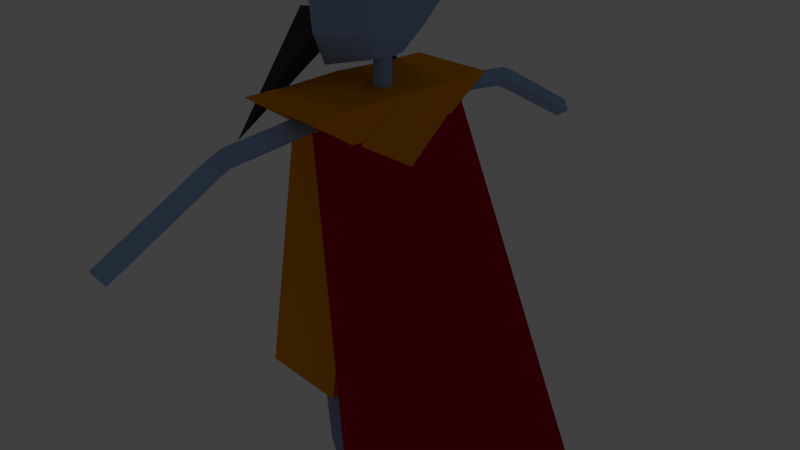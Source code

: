 # Source: evilLord.blend  (saved by Blender 2.79.0; exported with 4.5.12 LTS)
import bpy
from mathutils import Matrix  # noqa: F401  (used for matrix-valued properties, if any)

bpy.ops.wm.read_factory_settings(use_empty=True)
scene = bpy.context.scene
scene.name = 'Scene'

# ---- collections
col_collection_1 = bpy.data.collections.new('Collection 1'); scene.collection.children.link(col_collection_1)

# ---- materials (node trees are filled in below, after node groups)
mat_material_001 = bpy.data.materials.new('Material.001')
mat_material_001.alpha_threshold = 0.0
mat_material_001.use_transparent_shadow = False
mat_material_001.diffuse_color = (0.4189, 0.0, 0.01741, 1.0)
mat_material_001.roughness = 0.5
mat_material_001.specular_intensity = 0.0
mat_material_002 = bpy.data.materials.new('Material.002')
mat_material_002.alpha_threshold = 0.0
mat_material_002.use_transparent_shadow = False
mat_material_002.diffuse_color = (0.8, 0.2734, 0.0, 1.0)
mat_material_002.roughness = 0.5
mat_material_002.specular_intensity = 0.3565
mat_material_003 = bpy.data.materials.new('Material.003')
mat_material_003.alpha_threshold = 0.0
mat_material_003.use_transparent_shadow = False
mat_material_003.diffuse_color = (0.04928, 0.04928, 0.04928, 1.0)
mat_material_003.roughness = 0.5
mat_material_003.specular_intensity = 0.0
mat_material = bpy.data.materials.new('Material')
mat_material.alpha_threshold = 0.0
mat_material.use_transparent_shadow = False
mat_material.diffuse_color = (0.3135, 0.4725, 0.7842, 1.0)
mat_material.roughness = 0.5
mat_material.specular_intensity = 0.0
mat_material.line_color = (0.0, 0.0, 0.0, 1.0)

# ---- material node trees

# ---- world
world_world = bpy.data.worlds.new('World'); scene.world = world_world
world_world.color = (0.05088, 0.05088, 0.05088)
world_world.use_sun_shadow = False
world_world.sun_shadow_jitter_overblur = 0.0
world_world.cycles.sampling_method = 'MANUAL'

# ---- cameras
cam_camera = bpy.data.cameras.new('Camera')
cam_camera.clip_end = 100.0
cam_camera.lens = 35.0
cam_camera.sensor_width = 32.0
cam_camera.sensor_height = 18.0
cam_camera.ortho_scale = 7.314
cam_camera.dof.focus_distance = 0.0
cam_camera.dof.aperture_fstop = 128.0

# ---- lights
light_lamp = bpy.data.lights.new('Lamp', 'POINT')
light_lamp.transmission_factor = 0.0
light_lamp.cutoff_distance = 30.0
light_lamp.energy = 100.0
light_lamp.shadow_buffer_clip_start = 1.001
light_lamp.shadow_soft_size = 0.1
light_lamp.shadow_maximum_resolution = 0.006
light_lamp.use_absolute_resolution = True

# ---- meshes
me_cube_006 = bpy.data.meshes.new('Cube.006')
me_cube_006.from_pydata([(7.864, -0.6131, -2.968), (-2.936, 0.2894, -1.053), (7.864, 3.155, -2.968), (-2.936, 2.289, -1.053), (9.779, -0.6131, -2.937), (-1.021, 0.2894, -1.022), (9.779, 3.155, -2.937), (-1.021, 2.289, -1.022), (-4.418, 0.1483, -0.3801), (-4.418, 0.1483, -0.2495), (-8.228, 0.7841, -0.2495), (-8.228, 0.7841, -0.3801), (-0.2267, 0.7678, -0.3801), (-0.2267, 0.7678, -0.2495), (-6.323, 0.4662, -0.3801), (-2.131, 1.086, -0.2495), (-6.323, 0.4662, -0.2495), (-2.131, 1.086, -0.3801), (-4.227, 0.7759, -0.04923), (-3.418, 0.458, -0.04923), (-2.323, 0.458, -0.2495), (-6.132, 1.094, -0.2495), (-6.132, 1.094, -0.3801), (-2.323, 0.458, -0.3801), (-4.227, 0.7759, -0.2495), (-4.227, 0.7759, -0.3801), (-4.418, 0.3551, -0.04923), (-4.549, 0.4662, -0.04923), (-11.92, 1.401, -0.3801), (-11.92, 1.401, -0.2495), (-8.112, 0.7647, -0.2495), (-8.112, 0.7647, -0.3801), (-7.73, 2.02, -0.3801), (-7.73, 2.02, -0.2495), (-10.02, 1.083, -0.3801), (-5.825, 1.702, -0.2495), (-10.02, 1.083, -0.2495), (-5.825, 1.702, -0.3801), (-7.921, 1.392, -0.04923), (-9.825, 1.51, -0.04923), (-9.825, 1.71, -0.2495), (-6.016, 1.074, -0.2495), (-6.016, 1.074, -0.3801), (-9.825, 1.71, -0.3801), (-7.921, 1.392, -0.2495), (-7.921, 1.392, -0.3801), (-10.39, 1.401, -0.04924), (-10.02, 1.283, -0.04924), (3.552, 1.326, -0.3801), (3.552, 1.326, -0.2495), (-0.2576, 1.962, -0.2495), (-0.2576, 1.962, -0.3801), (-0.6399, 0.7067, -0.3801), (-0.6399, 0.7067, -0.2495), (1.647, 1.644, -0.3801), (-2.545, 1.025, -0.2495), (1.647, 1.644, -0.2495), (-2.545, 1.025, -0.3801), (-0.564, 1.334, -0.04923), (1.456, 1.252, -0.04923), (1.456, 1.016, -0.2495), (-2.354, 1.652, -0.2495), (-2.354, 1.652, -0.3801), (1.456, 1.016, -0.3801), (-0.4488, 1.334, -0.2495), (-0.4488, 1.334, -0.3801), (2.29, 1.326, -0.04923), (1.647, 1.421, -0.04923), (-3.951, 2.578, -0.3801), (-3.951, 2.578, -0.2495), (-0.1416, 1.943, -0.2495), (-0.1416, 1.943, -0.3801), (-8.143, 1.959, -0.3801), (-8.143, 1.959, -0.2495), (-2.046, 2.261, -0.3801), (-6.238, 1.641, -0.2495), (-2.046, 2.261, -0.2495), (-6.238, 1.641, -0.3801), (-4.142, 1.951, -0.04923), (-4.569, 2.269, -0.04923), (-6.047, 2.269, -0.2495), (-2.237, 1.633, -0.2495), (-2.237, 1.633, -0.3801), (-6.047, 2.269, -0.3801), (-4.142, 1.951, -0.2495), (-4.142, 1.951, -0.3801), (-3.951, 2.335, -0.04923), (-3.613, 2.261, -0.04923), (-8.628, 2.754, -1.126), (-10.3, 1.588, -0.6855), (-8.521, 2.754, -1.126), (-7.078, 1.588, -0.6855), (-10.3, 1.331, -0.7464), (-10.3, 1.331, -0.7024), (-7.078, 1.331, -0.7464), (-7.078, 1.331, -0.7024), (-8.628, -0.08134, -1.126), (-10.3, 1.084, -0.6855), (-8.521, -0.08134, -1.126), (-7.078, 1.084, -0.6855), (-10.3, 1.341, -0.7464), (-10.3, 1.341, -0.7024), (-7.078, 1.341, -0.7464), (-7.078, 1.341, -0.7024), (-8.138, 2.509, -2.172), (-7.923, 1.966, -0.9519), (-0.6413, 2.031, -1.105), (-7.924, 2.031, -1.105), (-0.3275, 2.547, -2.155), (-0.643, 1.966, -0.9519), (-4.283, 1.966, -0.9519), (-7.923, 2.678, -0.953), (-4.283, 2.031, -1.105), (-0.643, 2.678, -0.953), (-4.283, 2.678, -0.953), (-9.316, 1.324, -1.083), (0.3269, 1.324, -1.075), (-8.138, 0.1391, -2.172), (-7.923, 0.6817, -0.9519), (-0.6413, 0.6168, -1.105), (-7.924, 0.6168, -1.105), (-0.3275, 0.1009, -2.155), (-0.643, 0.6817, -0.9519), (-7.923, 1.324, -2.15), (-8.199, 1.324, -0.9473), (-0.643, 1.324, -2.15), (-0.631, 1.324, -0.9515), (-4.283, 0.6817, -0.9519), (-7.923, -0.03049, -0.953), (-4.283, 0.6168, -1.105), (-0.643, -0.03049, -0.953), (-4.283, -0.03049, -0.953), (-3.693, 1.288, -0.9909), (-3.693, 1.288, -0.6728), (-3.693, 1.424, -0.9909), (-3.693, 1.424, -0.6728), (-2.572, 1.288, -0.9909), (-2.572, 1.288, -0.6728), (-2.572, 1.424, -0.9909), (-2.572, 1.424, -0.6728), (-8.107, 1.647, -0.6014), (-8.342, 1.638, -0.5925), (-8.547, 1.631, -0.5804), (-8.716, 1.625, -0.5658), (-8.919, 1.617, -0.531), (-8.945, 1.616, -0.5121), (-8.919, 1.617, -0.4932), (-8.841, 1.62, -0.4751), (-8.716, 1.625, -0.4584), (-8.547, 1.631, -0.4438), (-8.342, 1.638, -0.4317), (-8.107, 1.647, -0.4228), (-7.853, 1.656, -0.4173), (-7.643, 1.703, -0.6069), (-7.697, 1.739, -0.6014), (-7.746, 1.772, -0.5925), (-7.789, 1.801, -0.5804), (-7.824, 1.825, -0.5658), (-7.85, 1.842, -0.5491), (-7.867, 1.853, -0.531), (-7.872, 1.857, -0.5121), (-7.867, 1.853, -0.4932), (-7.85, 1.842, -0.4751), (-7.824, 1.825, -0.4584), (-7.789, 1.801, -0.4438), (-7.746, 1.772, -0.4317), (-7.697, 1.739, -0.4228), (-7.643, 1.703, -0.4173), (-7.323, 1.676, -0.6069), (-7.069, 1.685, -0.6014), (-6.834, 1.694, -0.5925), (-6.628, 1.701, -0.5804), (-6.46, 1.707, -0.5658), (-6.334, 1.712, -0.5491), (-6.257, 1.715, -0.531), (-6.231, 1.716, -0.5121), (-6.257, 1.715, -0.4932), (-6.334, 1.712, -0.4751), (-6.46, 1.707, -0.4584), (-6.628, 1.701, -0.4438), (-6.834, 1.694, -0.4317), (-7.069, 1.685, -0.4228), (-7.323, 1.676, -0.4173), (-7.588, 1.666, -0.4154), (-7.588, 1.666, -0.6087), (-7.532, 1.629, -0.6069), (-7.479, 1.593, -0.6014), (-7.43, 1.56, -0.5925), (-7.387, 1.531, -0.5804), (-7.352, 1.507, -0.5658), (-7.325, 1.49, -0.5491), (-7.309, 1.479, -0.531), (-7.304, 1.475, -0.5121), (-7.309, 1.479, -0.4932), (-7.325, 1.49, -0.4751), (-7.352, 1.507, -0.4584), (-7.387, 1.531, -0.4438), (-7.43, 1.56, -0.4317), (-7.479, 1.593, -0.4228), (-7.532, 1.629, -0.4173), (-7.853, 1.656, -0.6069), (-8.841, 1.62, -0.5491), (-10.84, 1.25, -0.643), (-8.691, 1.25, -0.435), (-10.84, 1.462, -0.643), (-8.691, 1.462, -0.435), (-6.949, 1.25, -0.7579), (-4.799, 1.25, -0.5499), (-6.949, 1.462, -0.7579), (-4.799, 1.462, -0.5499), (-0.4805, 2.005, -0.3546), (-6.724, 1.966, -0.3609), (-7.192, 1.664, -0.2266), (-1.68, 1.666, -0.2245), (-1.69, 1.36, -0.2259), (-8.351, 1.36, -0.2259), (-0.2224, 1.987, -0.5538), (-6.746, 1.966, -0.5552), (-1.552, 1.783, -0.7156), (-6.572, 1.931, -0.7461), (-7.303, 1.679, -0.8927), (-2.66, 1.598, -0.8276), (-1.929, 1.36, -0.8195), (-8.718, 1.36, -0.8892), (-0.4805, 0.7192, -0.3546), (-6.724, 0.7589, -0.3609), (-9.263, 1.362, -0.3559), (-7.192, 1.061, -0.2266), (-1.68, 1.058, -0.2245), (-9.263, 1.362, -0.3559), (0.3367, 1.362, -0.3441), (-1.69, 1.365, -0.2259), (-8.351, 1.365, -0.2259), (-0.2224, 0.7374, -0.5538), (-6.746, 0.7589, -0.5552), (-1.552, 0.9418, -0.7156), (-6.572, 0.794, -0.7461), (-8.956, 1.362, -0.749), (-7.303, 1.045, -0.8927), (-2.66, 1.127, -0.8276), (-9.225, 1.362, -0.5569), (-8.956, 1.362, -0.749), (0.5228, 1.362, -0.5552), (-1.171, 1.362, -0.7408), (-1.929, 1.364, -0.8195), (-8.718, 1.364, -0.8892), (-8.104, 1.078, -0.6014), (-8.338, 1.087, -0.5925), (-8.542, 1.095, -0.5804), (-8.71, 1.102, -0.5658), (-8.912, 1.11, -0.531), (-8.938, 1.111, -0.5121), (-8.912, 1.11, -0.4932), (-8.835, 1.107, -0.4751), (-8.71, 1.102, -0.4584), (-8.542, 1.095, -0.4438), (-8.338, 1.087, -0.4317), (-8.104, 1.078, -0.4228), (-7.851, 1.067, -0.4173), (-7.527, 1.094, -0.6069), (-7.469, 1.129, -0.6014), (-7.416, 1.162, -0.5925), (-7.369, 1.191, -0.5804), (-7.33, 1.215, -0.5658), (-7.301, 1.232, -0.5491), (-7.284, 1.243, -0.531), (-7.278, 1.247, -0.5121), (-7.284, 1.243, -0.4932), (-7.301, 1.232, -0.4751), (-7.33, 1.215, -0.4584), (-7.369, 1.191, -0.4438), (-7.416, 1.162, -0.4317), (-7.469, 1.129, -0.4228), (-7.527, 1.094, -0.4173), (-7.324, 1.046, -0.6069), (-7.071, 1.036, -0.6014), (-6.838, 1.027, -0.5925), (-6.633, 1.018, -0.5804), (-6.465, 1.012, -0.5658), (-6.341, 1.007, -0.5491), (-6.264, 1.003, -0.531), (-6.238, 1.002, -0.5121), (-6.264, 1.003, -0.4932), (-6.341, 1.007, -0.4751), (-6.465, 1.012, -0.4584), (-6.633, 1.018, -0.4438), (-6.838, 1.027, -0.4317), (-7.071, 1.036, -0.4228), (-7.324, 1.046, -0.4173), (-7.588, 1.057, -0.4154), (-7.588, 1.057, -0.6087), (-7.648, 1.02, -0.6069), (-7.706, 0.9841, -0.6014), (-7.76, 0.9512, -0.5925), (-7.807, 0.9224, -0.5804), (-7.846, 0.8988, -0.5658), (-7.874, 0.8812, -0.5491), (-7.892, 0.8704, -0.531), (-7.898, 0.8668, -0.5121), (-7.892, 0.8704, -0.4932), (-7.874, 0.8812, -0.4751), (-7.846, 0.8988, -0.4584), (-7.807, 0.9224, -0.4438), (-7.76, 0.9512, -0.4317), (-7.706, 0.9841, -0.4228), (-7.648, 1.02, -0.4173), (-7.851, 1.067, -0.6069), (-8.835, 1.107, -0.5491), (-3.92, -2.19, -1.389), (-3.92, 0.6752, -1.066), (-2.678, -2.252, -1.35), (-2.678, 0.6752, -1.021), (-3.92, -2.314, -1.311), (-3.92, 0.6752, -0.9772), (-5.161, -2.252, -1.35), (-5.161, 0.6752, -1.021), (-3.92, -0.6757, -1.115), (-2.678, -0.7144, -1.072), (-3.92, -0.753, -1.03), (-5.161, -0.7144, -1.072), (-2.678, -0.8974, -1.099), (-3.92, -0.9596, -1.06), (-5.161, -0.8974, -1.099), (-3.92, -0.8352, -1.138), (-4.322, 4.999, -1.387), (-3.637, 2.134, -1.065), (-5.062, 5.061, -1.343), (-4.366, 2.134, -1.016), (-4.158, 5.123, -1.31), (-3.45, 2.134, -0.9775), (-3.417, 5.061, -1.353), (-2.721, 2.134, -1.026), (-3.741, 3.485, -1.114), (-4.474, 3.524, -1.067), (-3.562, 3.562, -1.03), (-2.829, 3.524, -1.077), (-4.53, 3.707, -1.094), (-3.625, 3.769, -1.06), (-2.885, 3.707, -1.104), (-3.79, 3.644, -1.137), (5.631, 1.977, -3.261), (-3.446, 1.977, -1.798), (4.541, 1.782, -3.292), (-4.688, 1.782, -1.798), (3.451, 1.977, -3.324), (-5.93, 1.977, -1.798), (4.541, 2.172, -3.292), (-4.688, 2.172, -1.798), (-2.072, 1.977, -2.488), (-3.257, 1.782, -2.508), (-4.443, 1.977, -2.527), (-3.257, 2.172, -2.508), (-2.509, 1.782, -2.601), (-3.599, 1.977, -2.633), (-2.509, 2.172, -2.601), (-1.419, 1.977, -2.569), (5.631, 0.6109, -3.261), (-3.446, 0.6109, -1.798), (4.541, 0.4159, -3.292), (-4.688, 0.4159, -1.798), (3.451, 0.6109, -3.324), (-5.93, 0.6109, -1.798), (4.541, 0.8059, -3.292), (-4.688, 0.8059, -1.798), (-2.072, 0.6109, -2.488), (-3.257, 0.4159, -2.508), (-4.443, 0.6109, -2.527), (-3.257, 0.8059, -2.508), (-2.509, 0.4159, -2.601), (-3.599, 0.6109, -2.633), (-2.509, 0.8059, -2.601), (-1.419, 0.6109, -2.569)], [], [(0, 1, 3, 2), (2, 3, 7, 6), (6, 7, 5, 4), (4, 5, 1, 0), (2, 6, 4, 0), (7, 3, 1, 5), (23, 20, 9, 8), (14, 16, 10, 11), (22, 21, 24, 25), (24, 20, 13, 15), (23, 24, 15, 17, 25), (8, 9, 16, 14), (23, 25, 17, 12), (20, 24, 18, 19), (24, 16, 27, 18), (8, 14, 25, 23), (9, 20, 19, 26), (16, 9, 26, 27), (10, 16, 24, 21), (14, 11, 22, 25), (12, 13, 20, 23), (27, 26, 19, 18), (43, 28, 29, 40), (34, 31, 30, 36), (42, 45, 44, 41), (44, 35, 33, 40), (43, 45, 37, 35, 44), (28, 34, 36, 29), (43, 32, 37, 45), (40, 39, 38, 44), (44, 38, 47, 36), (28, 43, 45, 34), (29, 46, 39, 40), (36, 47, 46, 29), (30, 41, 44, 36), (34, 45, 42, 31), (32, 43, 40, 33), (47, 38, 39, 46), (63, 48, 49, 60), (54, 51, 50, 56), (62, 65, 64, 61), (64, 55, 53, 60), (63, 65, 57, 55, 64), (48, 54, 56, 49), (63, 52, 57, 65), (60, 59, 58, 64), (64, 58, 67, 56), (48, 63, 65, 54), (49, 66, 59, 60), (56, 67, 66, 49), (50, 61, 64, 56), (54, 65, 62, 51), (52, 63, 60, 53), (67, 58, 59, 66), (83, 80, 69, 68), (74, 76, 70, 71), (82, 81, 84, 85), (84, 80, 73, 75), (83, 84, 75, 77, 85), (68, 69, 76, 74), (83, 85, 77, 72), (80, 84, 78, 79), (84, 76, 87, 78), (68, 74, 85, 83), (69, 80, 79, 86), (76, 69, 86, 87), (70, 76, 84, 81), (74, 71, 82, 85), (72, 73, 80, 83), (87, 86, 79, 78), (92, 93, 89, 88), (88, 89, 91, 90), (91, 89, 93, 95), (88, 90, 94, 92), (90, 91, 95, 94), (100, 96, 97, 101), (96, 98, 99, 97), (99, 103, 101, 97), (96, 100, 102, 98), (98, 102, 103, 99), (115, 124, 105, 111, 107), (114, 110, 109, 113), (108, 106, 116, 125), (123, 115, 107, 104), (104, 107, 112, 106, 108), (109, 110, 105, 124, 126), (104, 108, 125, 123), (106, 113, 109, 126, 116), (112, 114, 113, 106), (107, 111, 114, 112), (111, 105, 110, 114), (115, 120, 128, 118, 124), (131, 130, 122, 127), (121, 125, 116, 119), (123, 117, 120, 115), (117, 121, 119, 129, 120), (122, 126, 124, 118, 127), (117, 123, 125, 121), (119, 116, 126, 122, 130), (129, 119, 130, 131), (120, 129, 131, 128), (128, 131, 127, 118), (132, 133, 135, 134), (134, 135, 139, 138), (138, 139, 137, 136), (136, 137, 133, 132), (134, 138, 136, 132), (139, 135, 133, 137), (150, 165, 164, 149), (201, 158, 157, 143), (151, 166, 165, 150), (144, 159, 158, 201), (152, 167, 166, 151), (145, 160, 159, 144), (200, 153, 184), (183, 167, 152), (146, 161, 160, 145), (140, 154, 153, 200), (147, 162, 161, 146), (141, 155, 154, 140), (148, 163, 162, 147), (142, 156, 155, 141), (149, 164, 163, 148), (143, 157, 156, 142), (156, 171, 170, 155), (164, 179, 178, 163), (157, 172, 171, 156), (165, 180, 179, 164), (158, 173, 172, 157), (166, 181, 180, 165), (159, 174, 173, 158), (167, 182, 181, 166), (160, 175, 174, 159), (153, 168, 184), (183, 182, 167), (161, 176, 175, 160), (154, 169, 168, 153), (162, 177, 176, 161), (155, 170, 169, 154), (163, 178, 177, 162), (175, 192, 191, 174), (168, 185, 184), (183, 199, 182), (176, 193, 192, 175), (169, 186, 185, 168), (177, 194, 193, 176), (170, 187, 186, 169), (178, 195, 194, 177), (171, 188, 187, 170), (179, 196, 195, 178), (172, 189, 188, 171), (180, 197, 196, 179), (173, 190, 189, 172), (181, 198, 197, 180), (174, 191, 190, 173), (182, 199, 198, 181), (196, 149, 148, 195), (189, 143, 142, 188), (197, 150, 149, 196), (190, 201, 143, 189), (198, 151, 150, 197), (191, 144, 201, 190), (199, 152, 151, 198), (192, 145, 144, 191), (185, 200, 184), (183, 152, 199), (193, 146, 145, 192), (186, 140, 200, 185), (194, 147, 146, 193), (187, 141, 140, 186), (195, 148, 147, 194), (188, 142, 141, 187), (202, 203, 205, 204), (204, 205, 209, 208), (208, 209, 207, 206), (206, 207, 203, 202), (204, 208, 206, 202), (209, 205, 203, 207), (217, 211, 210, 216), (240, 229, 211, 217), (230, 210, 213), (210, 211, 212, 213), (214, 230, 213), (229, 215, 212), (212, 211, 226), (216, 210, 230, 242), (212, 215, 214, 213), (217, 216, 218, 219), (240, 217, 219, 241), (243, 221, 218), (218, 221, 220, 219), (222, 221, 243), (241, 220, 223), (220, 237, 219), (216, 242, 243, 218), (220, 221, 222, 223), (234, 233, 224, 225), (240, 234, 225, 229), (230, 228, 224), (224, 228, 227, 225), (231, 228, 230), (229, 227, 232), (227, 226, 225), (233, 242, 230, 224), (227, 228, 231, 232), (234, 236, 235, 233), (240, 241, 236, 234), (243, 235, 239), (235, 236, 238, 239), (244, 243, 239), (241, 245, 238), (238, 236, 237), (233, 235, 243, 242), (238, 245, 244, 239), (256, 271, 270, 255), (307, 264, 263, 249), (257, 272, 271, 256), (250, 265, 264, 307), (258, 273, 272, 257), (251, 266, 265, 250), (306, 259, 290), (289, 273, 258), (252, 267, 266, 251), (246, 260, 259, 306), (253, 268, 267, 252), (247, 261, 260, 246), (254, 269, 268, 253), (248, 262, 261, 247), (255, 270, 269, 254), (249, 263, 262, 248), (262, 277, 276, 261), (270, 285, 284, 269), (263, 278, 277, 262), (271, 286, 285, 270), (264, 279, 278, 263), (272, 287, 286, 271), (265, 280, 279, 264), (273, 288, 287, 272), (266, 281, 280, 265), (259, 274, 290), (289, 288, 273), (267, 282, 281, 266), (260, 275, 274, 259), (268, 283, 282, 267), (261, 276, 275, 260), (269, 284, 283, 268), (281, 298, 297, 280), (274, 291, 290), (289, 305, 288), (282, 299, 298, 281), (275, 292, 291, 274), (283, 300, 299, 282), (276, 293, 292, 275), (284, 301, 300, 283), (277, 294, 293, 276), (285, 302, 301, 284), (278, 295, 294, 277), (286, 303, 302, 285), (279, 296, 295, 278), (287, 304, 303, 286), (280, 297, 296, 279), (288, 305, 304, 287), (302, 255, 254, 301), (295, 249, 248, 294), (303, 256, 255, 302), (296, 307, 249, 295), (304, 257, 256, 303), (297, 250, 307, 296), (305, 258, 257, 304), (298, 251, 250, 297), (291, 306, 290), (289, 258, 305), (299, 252, 251, 298), (292, 246, 306, 291), (300, 253, 252, 299), (293, 247, 246, 292), (301, 254, 253, 300), (294, 248, 247, 293), (316, 309, 311, 317), (317, 311, 313, 318), (311, 309, 315, 313), (318, 313, 315, 319), (319, 315, 309, 316), (308, 310, 312, 314), (322, 319, 316, 323), (321, 318, 319, 322), (320, 317, 318, 321), (323, 316, 317, 320), (308, 323, 320, 310), (310, 320, 321, 312), (312, 321, 322, 314), (314, 322, 323, 308), (332, 325, 327, 333), (333, 327, 329, 334), (327, 325, 331, 329), (334, 329, 331, 335), (335, 331, 325, 332), (324, 326, 328, 330), (338, 335, 332, 339), (337, 334, 335, 338), (336, 333, 334, 337), (339, 332, 333, 336), (324, 339, 336, 326), (326, 336, 337, 328), (328, 337, 338, 330), (330, 338, 339, 324), (348, 341, 343, 349), (349, 343, 345, 350), (343, 341, 347, 345), (350, 345, 347, 351), (351, 347, 341, 348), (340, 342, 344, 346), (354, 351, 348, 355), (353, 350, 351, 354), (352, 349, 350, 353), (355, 348, 349, 352), (340, 355, 352, 342), (342, 352, 353, 344), (344, 353, 354, 346), (346, 354, 355, 340), (364, 357, 359, 365), (365, 359, 361, 366), (359, 357, 363, 361), (366, 361, 363, 367), (367, 363, 357, 364), (356, 358, 360, 362), (370, 367, 364, 371), (369, 366, 367, 370), (368, 365, 366, 369), (371, 364, 365, 368), (356, 371, 368, 358), (358, 368, 369, 360), (360, 369, 370, 362), (362, 370, 371, 356)])
me_cube_006.polygons.foreach_set('material_index', [0, 0, 0, 0, 0, 0, 1, 1, 1, 1, 1, 1, 1, 1, 1, 1, 1, 1, 1, 1, 1, 1, 1, 1, 1, 1, 1, 1, 1, 1, 1, 1, 1, 1, 1, 1, 1, 1, 1, 1, 1, 1, 1, 1, 1, 1, 1, 1, 1, 1, 1, 1, 1, 1, 1, 1, 1, 1, 1, 1, 1, 1, 1, 1, 1, 1, 1, 1, 1, 1, 2, 2, 2, 2, 2, 2, 2, 2, 2, 2, 1, 1, 1, 1, 1, 1, 1, 1, 1, 1, 1, 1, 1, 1, 1, 1, 1, 1, 1, 1, 1, 1, 3, 3, 3, 3, 3, 3, 2, 2, 2, 2, 2, 2, 2, 2, 2, 2, 2, 2, 2, 2, 2, 2, 2, 2, 2, 2, 2, 2, 2, 2, 2, 2, 2, 2, 2, 2, 2, 2, 2, 2, 2, 2, 2, 2, 2, 2, 2, 2, 2, 2, 2, 2, 2, 2, 2, 2, 2, 2, 2, 2, 2, 2, 2, 2, 2, 2, 2, 2, 2, 2, 3, 3, 3, 3, 3, 3, 3, 3, 3, 3, 3, 3, 3, 3, 3, 3, 3, 3, 3, 3, 3, 3, 3, 3, 3, 3, 3, 3, 3, 3, 3, 3, 3, 3, 3, 3, 3, 3, 3, 3, 3, 3, 2, 2, 2, 2, 2, 2, 2, 2, 2, 2, 2, 2, 2, 2, 2, 2, 2, 2, 2, 2, 2, 2, 2, 2, 2, 2, 2, 2, 2, 2, 2, 2, 2, 2, 2, 2, 2, 2, 2, 2, 2, 2, 2, 2, 2, 2, 2, 2, 2, 2, 2, 2, 2, 2, 2, 2, 2, 2, 2, 2, 2, 2, 2, 2, 3, 3, 3, 3, 3, 3, 3, 3, 3, 3, 3, 3, 3, 3, 3, 3, 3, 3, 3, 3, 3, 3, 3, 3, 3, 3, 3, 3, 3, 3, 3, 3, 3, 3, 3, 3, 3, 3, 3, 3, 3, 3, 3, 3, 3, 3, 3, 3, 3, 3, 3, 3, 3, 3, 3, 3])
me_cube_006.materials.append(mat_material_001)
me_cube_006.materials.append(mat_material_002)
me_cube_006.materials.append(mat_material_003)
me_cube_006.materials.append(mat_material)
me_cube_006.use_remesh_preserve_volume = False
me_cube_006.use_remesh_preserve_attributes = False
me_cube_006.use_mirror_vertex_groups = False
me_cube_006.update()
arm_armature = bpy.data.armatures.new('Armature')  # bones are not reproduced

# ---- objects
ob_armature = bpy.data.objects.new('Armature', arm_armature)
ob_cube_006 = bpy.data.objects.new('Cube.006', me_cube_006)
ob_lamp = bpy.data.objects.new('Lamp', light_lamp)
ob_camera = bpy.data.objects.new('Camera', cam_camera)

# ---- transforms, parenting, visibility, modifiers, constraints
ob_armature.location = (0.2212, -0.03048, -1.191)
ob_armature.lineart.crease_threshold = 0.0
ob_cube_006.parent = ob_armature
ob_cube_006.matrix_parent_inverse = Matrix(((1.0, 0.0, 0.0, -0.2212), (0.0, 1.0, 0.0, 0.03048), (0.0, 0.0, 1.0, 1.191), (0.0, 0.0, 0.0, 1.0)))
ob_cube_006.location = (0.7885, -1.362, 5.099)
ob_cube_006.scale = (0.1571, 1.0, 2.939)
ob_cube_006.lineart.crease_threshold = 0.0
_vg = ob_cube_006.vertex_groups.new(name='Bone')
for _i, _w in zip([104, 105, 106, 107, 108, 109, 110, 111, 112, 113, 114, 115, 116, 117, 118, 119, 120, 121, 122, 123, 124, 125, 126, 127, 128, 129, 130, 131, 341, 343, 345, 347, 357, 359, 361, 363], [0.8789, 0.2489, 0.3202, 0.2685, 0.8782, 0.2857, 0.2605, 0.2697, 0.3059, 0.2891, 0.2803, 0.1264, 0.2843, 0.8615, 0.1842, 0.2292, 0.1711, 0.8549, 0.23, 0.9677, 0.1864, 0.9759, 0.2581, 0.208, 0.1805, 0.1241, 0.199, 0.1818, 0.7131, 0.629, 0.7023, 0.7362, 0.4155, 0.5161, 0.5252, 0.4173]): _vg.add([_i], _w, 'REPLACE')
_vg = ob_cube_006.vertex_groups.new(name='Bone.001')
for _i, _w in zip([104, 105, 106, 107, 108, 109, 110, 111, 112, 113, 114, 115, 116, 117, 118, 119, 120, 121, 122, 123, 124, 126, 127, 128, 129, 130, 131, 132, 134, 136, 138], [0.1211, 0.7511, 0.6798, 0.7315, 0.1218, 0.7143, 0.7395, 0.7303, 0.6942, 0.7109, 0.7197, 0.8736, 0.7157, 0.1385, 0.8158, 0.7708, 0.8289, 0.1451, 0.77, 0.01467, 0.8136, 0.7419, 0.792, 0.8195, 0.8759, 0.801, 0.8182, 0.8985, 0.08011, 0.2135, 0.06827]): _vg.add([_i], _w, 'REPLACE')
_vg = ob_cube_006.vertex_groups.new(name='Bone.003')
for _i, _w in zip([132, 134, 136, 137, 138], [0.09774, 0.9152, 0.77, 0.006125, 0.9168]): _vg.add([_i], _w, 'REPLACE')
_vg = ob_cube_006.vertex_groups.new(name='Bone.004')
for _i, _w in zip([8, 9, 10, 11, 12, 13, 14, 15, 16, 17, 18, 19, 20, 21, 22, 23, 24, 25, 26, 27, 28, 29, 30, 31, 32, 33, 34, 35, 36, 37, 38, 39, 40, 41, 42, 43, 44, 45, 46, 47, 48, 49, 50, 51, 52, 53, 54, 55, 56, 57, 58, 59, 60, 61, 62, 63, 64, 65, 66, 67, 68, 69, 70, 71, 72, 73, 74, 75, 76, 77, 78, 79, 80, 81, 82, 83, 84, 85, 86, 87, 133, 135, 137, 139, 140, 141, 142, 143, 144, 145, 146, 147, 148, 149, 150, 151, 152, 153, 154, 155, 156, 157, 158, 159, 160, 161, 162, 163, 164, 165, 166, 167, 168, 169, 170, 171, 172, 173, 174, 175, 176, 177, 178, 179, 180, 181, 182, 183, 184, 185, 186, 187, 188, 189, 190, 191, 192, 193, 194, 195, 196, 197, 198, 199, 200, 201, 202, 203, 204, 205, 206, 207, 208, 209, 210, 211, 212, 213, 214, 215, 216, 217, 218, 219, 220, 221, 222, 223, 224, 225, 226, 227, 228, 229, 230, 231, 232, 233, 234, 235, 236, 238, 239, 240, 242, 243, 244, 245, 246, 247, 248, 249, 250, 251, 252, 253, 254, 255, 256, 257, 258, 259, 260, 261, 262, 263, 264, 265, 266, 267, 268, 269, 270, 271, 272, 273, 274, 275, 276, 277, 278, 279, 280, 281, 282, 283, 284, 285, 286, 287, 288, 289, 290, 291, 292, 293, 294, 295, 296, 297, 298, 299, 300, 301, 302, 303, 304, 305, 306, 307], [1.0, 1.0, 1.0, 1.0, 1.0, 1.0, 1.0, 1.0, 1.0, 1.0, 1.0, 1.0, 1.0, 1.0, 1.0, 1.0, 1.0, 1.0, 1.0, 1.0, 1.0, 1.0, 1.0, 1.0, 1.0, 1.0, 1.0, 1.0, 1.0, 1.0, 1.0, 1.0, 1.0, 1.0, 1.0, 1.0, 1.0, 1.0, 1.0, 1.0, 1.0, 1.0, 1.0, 1.0, 1.0, 1.0, 1.0, 1.0, 1.0, 1.0, 1.0, 1.0, 1.0, 1.0, 1.0, 1.0, 1.0, 1.0, 1.0, 1.0, 1.0, 1.0, 1.0, 1.0, 1.0, 1.0, 1.0, 1.0, 1.0, 1.0, 1.0, 1.0, 1.0, 1.0, 1.0, 1.0, 1.0, 1.0, 1.0, 1.0, 0.9935, 0.9932, 0.9639, 0.9805, 1.0, 1.0, 1.0, 1.0, 1.0, 1.0, 1.0, 1.0, 1.0, 1.0, 1.0, 1.0, 1.0, 1.0, 1.0, 1.0, 1.0, 1.0, 1.0, 1.0, 1.0, 1.0, 1.0, 1.0, 1.0, 1.0, 1.0, 1.0, 1.0, 1.0, 1.0, 1.0, 1.0, 1.0, 1.0, 1.0, 1.0, 1.0, 1.0, 1.0, 1.0, 1.0, 1.0, 1.0, 1.0, 1.0, 1.0, 1.0, 1.0, 1.0, 1.0, 1.0, 1.0, 1.0, 1.0, 1.0, 1.0, 1.0, 1.0, 1.0, 1.0, 1.0, 1.0, 1.0, 1.0, 1.0, 1.0, 1.0, 1.0, 1.0, 0.9594, 0.9476, 0.972, 0.9882, 0.994, 0.95, 0.9287, 0.8462, 0.7714, 0.4678, 0.302, 0.6489, 0.7172, 0.1584, 0.9612, 0.9499, 0.9746, 0.973, 0.9894, 0.9147, 0.985, 0.9944, 0.9507, 0.9314, 0.8501, 0.7728, 0.4694, 0.3028, 0.6498, 0.7413, 0.9504, 0.7589, 0.7178, 0.1589, 1.0, 1.0, 1.0, 1.0, 1.0, 1.0, 1.0, 1.0, 1.0, 1.0, 1.0, 1.0, 1.0, 1.0, 1.0, 1.0, 1.0, 1.0, 1.0, 1.0, 1.0, 1.0, 1.0, 1.0, 1.0, 1.0, 1.0, 1.0, 1.0, 1.0, 1.0, 1.0, 1.0, 1.0, 1.0, 1.0, 1.0, 1.0, 1.0, 1.0, 1.0, 1.0, 1.0, 1.0, 1.0, 1.0, 1.0, 1.0, 1.0, 1.0, 1.0, 1.0, 1.0, 1.0, 1.0, 1.0, 1.0, 1.0, 1.0, 1.0, 1.0, 1.0]): _vg.add([_i], _w, 'REPLACE')
_vg = ob_cube_006.vertex_groups.new(name='Bone.005')
for _i, _w in zip([325, 327, 329, 331, 332, 333, 334, 335, 338, 339], [0.9997, 0.9999, 0.9994, 0.9994, 0.9587, 0.981, 0.5742, 0.8796, 0.02268, 0.00605]): _vg.add([_i], _w, 'REPLACE')
_vg = ob_cube_006.vertex_groups.new(name='Bone.006')
for _i, _w in zip([324, 326, 328, 330, 332, 334, 335, 336, 337, 338, 339], [0.9995, 0.9999, 0.9999, 0.9999, 0.0326, 0.4258, 0.1204, 0.9907, 0.9811, 0.9637, 0.972]): _vg.add([_i], _w, 'REPLACE')
_vg = ob_cube_006.vertex_groups.new(name='Bone.007')
for _i, _w in zip([309, 311, 313, 315, 316, 317, 318, 319, 320, 322, 323], [0.9986, 0.9988, 0.9989, 0.9985, 0.96, 0.9577, 0.9811, 0.9452, 0.0273, 0.05018, 0.02711]): _vg.add([_i], _w, 'REPLACE')
_vg = ob_cube_006.vertex_groups.new(name='Bone.008')
for _i, _w in zip([308, 310, 312, 314, 316, 317, 319, 320, 321, 322, 323], [0.9997, 0.9997, 0.9999, 0.9996, 0.02994, 0.03462, 0.0548, 0.9613, 0.9827, 0.9498, 0.9614]): _vg.add([_i], _w, 'REPLACE')
_vg = ob_cube_006.vertex_groups.new(name='Bone.009')
for _i, _w in zip([341, 343, 345, 347, 348, 349, 350, 351, 352], [0.2844, 0.3683, 0.2952, 0.2614, 0.9759, 0.9617, 0.9664, 0.9802, 0.01288]): _vg.add([_i], _w, 'REPLACE')
_vg = ob_cube_006.vertex_groups.new(name='Bone.010')
for _i, _w in zip([340, 342, 344, 346, 349, 350, 352, 353, 354, 355], [0.9992, 0.9998, 0.9998, 0.9993, 0.02023, 0.01616, 0.9685, 0.9754, 0.9838, 0.9761]): _vg.add([_i], _w, 'REPLACE')
_vg = ob_cube_006.vertex_groups.new(name='Bone.011')
for _i, _w in zip([357, 359, 361, 363, 364, 365, 366, 367, 368], [0.5817, 0.4812, 0.4723, 0.58, 0.9788, 0.9677, 0.9675, 0.9764, 0.003949]): _vg.add([_i], _w, 'REPLACE')
_vg = ob_cube_006.vertex_groups.new(name='Bone.012')
for _i, _w in zip([356, 358, 360, 362, 365, 366, 368, 369, 370, 371], [0.9993, 0.9998, 0.9998, 0.9993, 0.01042, 0.01407, 0.973, 0.9762, 0.9799, 0.9775]): _vg.add([_i], _w, 'REPLACE')
_vg = ob_cube_006.vertex_groups.new(name='Bone.002')
_vg = ob_cube_006.vertex_groups.new(name='Bone.014')
_vg = ob_cube_006.vertex_groups.new(name='Bone.013')
_vg = ob_cube_006.vertex_groups.new(name='Bone.015')
_vg.add([0, 1, 2, 3, 4, 5, 6, 7], 1.0, 'REPLACE')
_vg = ob_cube_006.vertex_groups.new(name='Bone.016')
for _i, _w in zip([88, 89, 90, 91, 92, 93, 94, 95, 96, 97, 98, 99, 100, 101, 102, 103, 210, 211, 212, 215, 216, 217, 218, 219, 220, 221, 222, 223, 224, 225, 226, 227, 229, 232, 233, 234, 235, 236, 237, 238, 239, 240, 241, 242, 243, 244, 245], [1.0, 1.0, 1.0, 1.0, 1.0, 1.0, 1.0, 1.0, 1.0, 1.0, 1.0, 1.0, 1.0, 1.0, 1.0, 1.0, 0.03115, 0.05243, 0.00599, 0.05004, 0.07126, 0.1538, 0.2286, 0.5322, 0.698, 0.3511, 0.2828, 0.8416, 0.02768, 0.05015, 0.0008715, 0.003922, 0.08529, 0.04868, 0.06856, 0.1499, 0.2272, 0.5306, 0.9843, 0.6972, 0.3502, 0.2587, 0.9812, 0.04928, 0.2411, 0.2822, 0.8411]): _vg.add([_i], _w, 'REPLACE')
_m = ob_cube_006.modifiers.new('Armature', 'ARMATURE')
_m.object = ob_armature
ob_lamp.location = (-12.51, 1.005, 5.904)
ob_lamp.rotation_euler = (0.6503, 0.05522, 1.866)
ob_lamp.lock_rotations_4d = False
ob_lamp.empty_display_type = 'ARROWS'
ob_lamp.color = (0.0, 0.0, 0.0, 0.0)
ob_lamp.lineart.crease_threshold = 0.0
ob_camera.location = (7.481, -6.508, 5.344)
ob_camera.rotation_euler = (1.109, 0.0, 0.8149)
ob_camera.lock_rotations_4d = False
ob_camera.empty_display_type = 'ARROWS'
ob_camera.color = (0.0, 0.0, 0.0, 0.0)
ob_camera.display_type = 'WIRE'
ob_camera.lineart.crease_threshold = 0.0

# ---- collection membership
col_collection_1.objects.link(ob_armature)
col_collection_1.objects.link(ob_cube_006)
col_collection_1.objects.link(ob_lamp)
col_collection_1.objects.link(ob_camera)

# ---- scene / render settings (as saved in the file)
scene.camera = ob_camera
scene.frame_start = 1; scene.frame_end = 157; scene.frame_set(0)
scene.render.engine = 'BLENDER_EEVEE_NEXT'
scene.render.resolution_percentage = 50
scene.render.dither_intensity = 0.0
scene.cycles.use_denoising = False
scene.cycles.samples = 128
scene.cycles.sampling_pattern = 'TABULATED_SOBOL'
scene.cycles.use_adaptive_sampling = False
scene.cycles.use_light_tree = False
scene.cycles.blur_glossy = 0.0
scene.cycles.sample_clamp_indirect = 0.0
scene.view_settings.view_transform = 'Standard'
bpy.context.view_layer.update()
